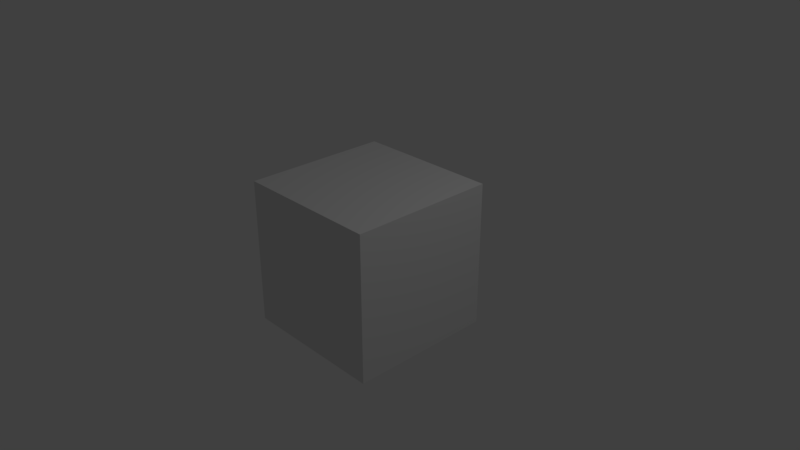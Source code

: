 # Source: destroyableBlock.blend  (saved by Blender 2.79.0; exported with 4.5.12 LTS)
import bpy
from mathutils import Matrix  # noqa: F401  (used for matrix-valued properties, if any)

bpy.ops.wm.read_factory_settings(use_empty=True)
scene = bpy.context.scene
scene.name = 'Scene'

# ---- collections
col_collection_1 = bpy.data.collections.new('Collection 1'); scene.collection.children.link(col_collection_1)

# ---- materials (node trees are filled in below, after node groups)
mat_material = bpy.data.materials.new('Material')
mat_material.alpha_threshold = 0.0
mat_material.use_transparent_shadow = False
mat_material.roughness = 0.5
mat_material.line_color = (0.0, 0.0, 0.0, 1.0)

# ---- material node trees

# ---- world
world_world = bpy.data.worlds.new('World'); scene.world = world_world
world_world.color = (0.05088, 0.05088, 0.05088)
world_world.use_sun_shadow = False
world_world.sun_shadow_jitter_overblur = 0.0
world_world.cycles.sampling_method = 'MANUAL'

# ---- cameras
cam_camera = bpy.data.cameras.new('Camera')
cam_camera.clip_end = 100.0
cam_camera.lens = 35.0
cam_camera.sensor_width = 32.0
cam_camera.sensor_height = 18.0
cam_camera.ortho_scale = 7.314
cam_camera.dof.focus_distance = 0.0
cam_camera.dof.aperture_fstop = 128.0

# ---- lights
light_lamp = bpy.data.lights.new('Lamp', 'POINT')
light_lamp.transmission_factor = 0.0
light_lamp.cutoff_distance = 30.0
light_lamp.energy = 100.0
light_lamp.shadow_buffer_clip_start = 1.001
light_lamp.shadow_soft_size = 0.1
light_lamp.shadow_maximum_resolution = 0.006
light_lamp.use_absolute_resolution = True

# ---- meshes
me_cube = bpy.data.meshes.new('Cube')
me_cube.from_pydata([(1.0, 1.0, -1.0), (1.0, -1.0, -1.0), (-1.0, -1.0, -1.0), (-1.0, 1.0, -1.0), (1.0, 1.0, 1.0), (1.0, -1.0, 1.0), (-1.0, -1.0, 1.0), (-1.0, 1.0, 1.0)], [], [(0, 1, 2, 3), (4, 7, 6, 5), (0, 4, 5, 1), (1, 5, 6, 2), (2, 6, 7, 3), (4, 0, 3, 7)])
_uv = me_cube.uv_layers.new(name='UVMap')
_uv.uv.foreach_set('vector', [0.9988, 0.001234, 0.9988, 0.9988, 0.001234, 0.9988, 0.001234, 0.001234, 0.9995, 0.9995, 0.0004905, 0.9995, 0.0004902, 0.0004907, 0.9995, 0.0004902, 1.0, -6.253e-05, 1.0, 1.0, -6.264e-05, 1.0, -6.247e-05, -6.253e-05, 1.001, -0.0005308, 1.001, 1.001, -0.0005308, 1.001, -0.0005307, -0.0005308, 1.002, -0.001843, 1.002, 1.002, -0.001843, 1.002, -0.001843, -0.001843, 0.9999, 9.998e-05, 0.9999, 0.9999, 0.0001003, 0.9999, 9.998e-05, 0.0001002])
me_cube.materials.append(mat_material)
me_cube.use_remesh_preserve_volume = False
me_cube.use_remesh_preserve_attributes = False
me_cube.use_mirror_vertex_groups = False
me_cube.update()

# ---- objects
ob_cube = bpy.data.objects.new('Cube', me_cube)
ob_lamp = bpy.data.objects.new('Lamp', light_lamp)
ob_camera = bpy.data.objects.new('Camera', cam_camera)

# ---- transforms, parenting, visibility, modifiers, constraints
ob_cube.location = (0.0, 0.0, 0.0)
ob_cube.lock_rotations_4d = False
ob_cube.empty_display_type = 'ARROWS'
ob_cube.lineart.crease_threshold = 0.0
ob_lamp.location = (4.076, 1.005, 5.904)
ob_lamp.rotation_euler = (0.6503, 0.05522, 1.866)
ob_lamp.lock_rotations_4d = False
ob_lamp.empty_display_type = 'ARROWS'
ob_lamp.color = (0.0, 0.0, 0.0, 0.0)
ob_lamp.lineart.crease_threshold = 0.0
ob_camera.location = (7.481, -6.508, 5.344)
ob_camera.rotation_euler = (1.109, 0.0, 0.8149)
ob_camera.lock_rotations_4d = False
ob_camera.empty_display_type = 'ARROWS'
ob_camera.color = (0.0, 0.0, 0.0, 0.0)
ob_camera.display_type = 'WIRE'
ob_camera.lineart.crease_threshold = 0.0

# ---- collection membership
col_collection_1.objects.link(ob_cube)
col_collection_1.objects.link(ob_lamp)
col_collection_1.objects.link(ob_camera)

# ---- scene / render settings (as saved in the file)
scene.camera = ob_camera
scene.frame_start = 1; scene.frame_end = 250; scene.frame_set(1)
scene.render.engine = 'BLENDER_EEVEE_NEXT'
scene.render.resolution_percentage = 50
scene.render.dither_intensity = 0.0
scene.cycles.use_denoising = False
scene.cycles.samples = 128
scene.cycles.sampling_pattern = 'TABULATED_SOBOL'
scene.cycles.use_adaptive_sampling = False
scene.cycles.use_light_tree = False
scene.cycles.blur_glossy = 0.0
scene.cycles.sample_clamp_indirect = 0.0
scene.view_settings.view_transform = 'Standard'
bpy.context.view_layer.update()
